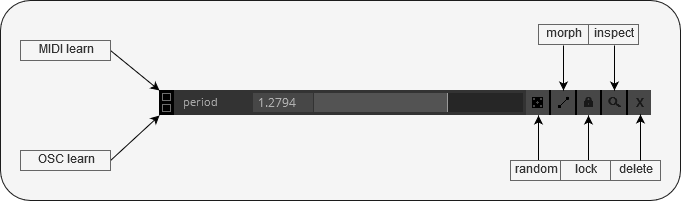

The diagram above was exported from draw.io. Its source (the exported page's mxGraphModel, read from the mxfile embedded in the PNG):
<mxGraphModel dx="813" dy="452" grid="1" gridSize="10" guides="1" tooltips="1" connect="1" arrows="1" fold="1" page="1" pageScale="1" pageWidth="850" pageHeight="1100" math="0" shadow="0">
  <root>
    <mxCell id="0" />
    <mxCell id="1" parent="0" />
    <mxCell id="2" value="" style="group" vertex="1" connectable="0" parent="1">
      <mxGeometry x="20" y="240" width="680" height="200" as="geometry" />
    </mxCell>
    <mxCell id="3" value="" style="rounded=1;whiteSpace=wrap;html=1;fillColor=#f5f5f5;strokeColor=#1C1C1C;fontColor=#333333;" vertex="1" parent="2">
      <mxGeometry width="680" height="200" as="geometry" />
    </mxCell>
    <mxCell id="4" value="" style="shape=image;verticalLabelPosition=bottom;labelBackgroundColor=#ffffff;verticalAlign=top;aspect=fixed;imageAspect=0;image=data:image/png,(base64 omitted: 2160 chars);" vertex="1" parent="2">
      <mxGeometry x="159" y="90" width="492" height="25" as="geometry" />
    </mxCell>
    <mxCell id="5" value="" style="endArrow=classic;html=1;" edge="1" parent="2">
      <mxGeometry width="50" height="50" relative="1" as="geometry">
        <mxPoint x="110" y="50" as="sourcePoint" />
        <mxPoint x="159" y="90" as="targetPoint" />
      </mxGeometry>
    </mxCell>
    <mxCell id="6" value="" style="endArrow=classic;html=1;" edge="1" parent="2">
      <mxGeometry width="50" height="50" relative="1" as="geometry">
        <mxPoint x="109" y="161" as="sourcePoint" />
        <mxPoint x="159" y="115" as="targetPoint" />
      </mxGeometry>
    </mxCell>
    <mxCell id="7" value="MIDI learn" style="text;html=1;strokeColor=#666666;fillColor=#f5f5f5;align=center;verticalAlign=middle;whiteSpace=wrap;rounded=0;fontColor=#333333;" vertex="1" parent="2">
      <mxGeometry x="20" y="40" width="90" height="20" as="geometry" />
    </mxCell>
    <mxCell id="8" value="OSC learn" style="text;html=1;strokeColor=#666666;fillColor=#f5f5f5;align=center;verticalAlign=middle;whiteSpace=wrap;rounded=0;fontColor=#333333;" vertex="1" parent="2">
      <mxGeometry x="20" y="150" width="90" height="20" as="geometry" />
    </mxCell>
    <mxCell id="9" value="" style="endArrow=classic;html=1;" edge="1" parent="2">
      <mxGeometry width="50" height="50" relative="1" as="geometry">
        <mxPoint x="538" y="161" as="sourcePoint" />
        <mxPoint x="538" y="115" as="targetPoint" />
      </mxGeometry>
    </mxCell>
    <mxCell id="10" value="" style="endArrow=classic;html=1;" edge="1" parent="2">
      <mxGeometry width="50" height="50" relative="1" as="geometry">
        <mxPoint x="563" y="45" as="sourcePoint" />
        <mxPoint x="563" y="90" as="targetPoint" />
      </mxGeometry>
    </mxCell>
    <mxCell id="11" value="" style="endArrow=classic;html=1;" edge="1" parent="2">
      <mxGeometry width="50" height="50" relative="1" as="geometry">
        <mxPoint x="588" y="161" as="sourcePoint" />
        <mxPoint x="588" y="115" as="targetPoint" />
      </mxGeometry>
    </mxCell>
    <mxCell id="12" value="" style="endArrow=classic;html=1;" edge="1" parent="2">
      <mxGeometry width="50" height="50" relative="1" as="geometry">
        <mxPoint x="614" y="45.000000000000114" as="sourcePoint" />
        <mxPoint x="614" y="90.00000000000011" as="targetPoint" />
      </mxGeometry>
    </mxCell>
    <mxCell id="13" value="random" style="text;html=1;strokeColor=#666666;fillColor=#f5f5f5;align=center;verticalAlign=middle;whiteSpace=wrap;rounded=0;fontColor=#333333;" vertex="1" parent="2">
      <mxGeometry x="510" y="160" width="50" height="20" as="geometry" />
    </mxCell>
    <mxCell id="14" value="lock" style="text;html=1;strokeColor=#666666;fillColor=#f5f5f5;align=center;verticalAlign=middle;whiteSpace=wrap;rounded=0;fontColor=#333333;" vertex="1" parent="2">
      <mxGeometry x="560" y="160" width="50" height="20" as="geometry" />
    </mxCell>
    <mxCell id="15" value="morph" style="text;html=1;strokeColor=#666666;fillColor=#f5f5f5;align=center;verticalAlign=middle;whiteSpace=wrap;rounded=0;fontColor=#333333;" vertex="1" parent="2">
      <mxGeometry x="538" y="24" width="50" height="20" as="geometry" />
    </mxCell>
    <mxCell id="16" value="inspect" style="text;html=1;strokeColor=#666666;fillColor=#f5f5f5;align=center;verticalAlign=middle;whiteSpace=wrap;rounded=0;fontColor=#333333;" vertex="1" parent="2">
      <mxGeometry x="588" y="24" width="50" height="20" as="geometry" />
    </mxCell>
    <mxCell id="17" value="delete" style="text;html=1;strokeColor=#666666;fillColor=#f5f5f5;align=center;verticalAlign=middle;whiteSpace=wrap;rounded=0;fontColor=#333333;" vertex="1" parent="2">
      <mxGeometry x="610" y="160" width="50" height="20" as="geometry" />
    </mxCell>
    <mxCell id="18" value="" style="endArrow=classic;html=1;" edge="1" parent="2">
      <mxGeometry width="50" height="50" relative="1" as="geometry">
        <mxPoint x="640" y="160" as="sourcePoint" />
        <mxPoint x="640" y="114" as="targetPoint" />
      </mxGeometry>
    </mxCell>
  </root>
</mxGraphModel>